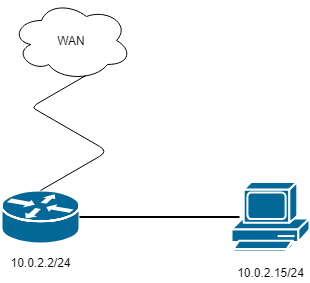

The diagram above was exported from draw.io. Its source (the exported page's mxGraphModel, read from the mxfile embedded in the PNG):
<mxGraphModel dx="1010" dy="582" grid="1" gridSize="10" guides="1" tooltips="1" connect="1" arrows="1" fold="1" page="1" pageScale="1" pageWidth="827" pageHeight="1169" background="#ffffff" math="0" shadow="0">
  <root>
    <mxCell id="0" />
    <mxCell id="1" parent="0" />
    <mxCell id="_51gZF4cbPvYAYdwm3bg-2258" value="" style="shape=mxgraph.cisco.computers_and_peripherals.pc;html=1;dashed=0;fillColor=#036897;strokeColor=#ffffff;strokeWidth=2;verticalLabelPosition=bottom;verticalAlign=top;align=center;outlineConnect=0;" vertex="1" parent="1">
      <mxGeometry x="390" y="281.5" width="78" height="70" as="geometry" />
    </mxCell>
    <mxCell id="_51gZF4cbPvYAYdwm3bg-2259" value="" style="shape=mxgraph.cisco.routers.router;html=1;dashed=0;fillColor=#036897;strokeColor=#ffffff;strokeWidth=2;verticalLabelPosition=bottom;verticalAlign=top;align=center;outlineConnect=0;" vertex="1" parent="1">
      <mxGeometry x="160" y="290" width="78" height="53" as="geometry" />
    </mxCell>
    <mxCell id="_51gZF4cbPvYAYdwm3bg-2260" value="WAN" style="ellipse;shape=cloud;whiteSpace=wrap;html=1;" vertex="1" parent="1">
      <mxGeometry x="170" y="100" width="120" height="80" as="geometry" />
    </mxCell>
    <mxCell id="_51gZF4cbPvYAYdwm3bg-2263" value="" style="edgeStyle=isometricEdgeStyle;endArrow=none;html=1;exitX=0.5;exitY=0;exitDx=0;exitDy=0;exitPerimeter=0;" edge="1" parent="1" source="_51gZF4cbPvYAYdwm3bg-2259">
      <mxGeometry width="50" height="100" relative="1" as="geometry">
        <mxPoint x="194.5" y="275" as="sourcePoint" />
        <mxPoint x="244.5" y="175" as="targetPoint" />
        <Array as="points">
          <mxPoint x="204.5" y="215" />
        </Array>
      </mxGeometry>
    </mxCell>
    <mxCell id="_51gZF4cbPvYAYdwm3bg-2266" value="" style="line;strokeWidth=2;html=1;" vertex="1" parent="1">
      <mxGeometry x="238" y="311.5" width="160" height="10" as="geometry" />
    </mxCell>
    <mxCell id="_51gZF4cbPvYAYdwm3bg-2267" value="10.0.2.2/24" style="text;html=1;strokeColor=none;fillColor=none;align=center;verticalAlign=middle;whiteSpace=wrap;rounded=0;" vertex="1" parent="1">
      <mxGeometry x="179" y="351.5" width="40" height="20" as="geometry" />
    </mxCell>
    <mxCell id="_51gZF4cbPvYAYdwm3bg-2268" value="10.0.2.15/24&lt;br&gt;" style="text;html=1;strokeColor=none;fillColor=none;align=center;verticalAlign=middle;whiteSpace=wrap;rounded=0;" vertex="1" parent="1">
      <mxGeometry x="409" y="361.5" width="40" height="20" as="geometry" />
    </mxCell>
  </root>
</mxGraphModel>